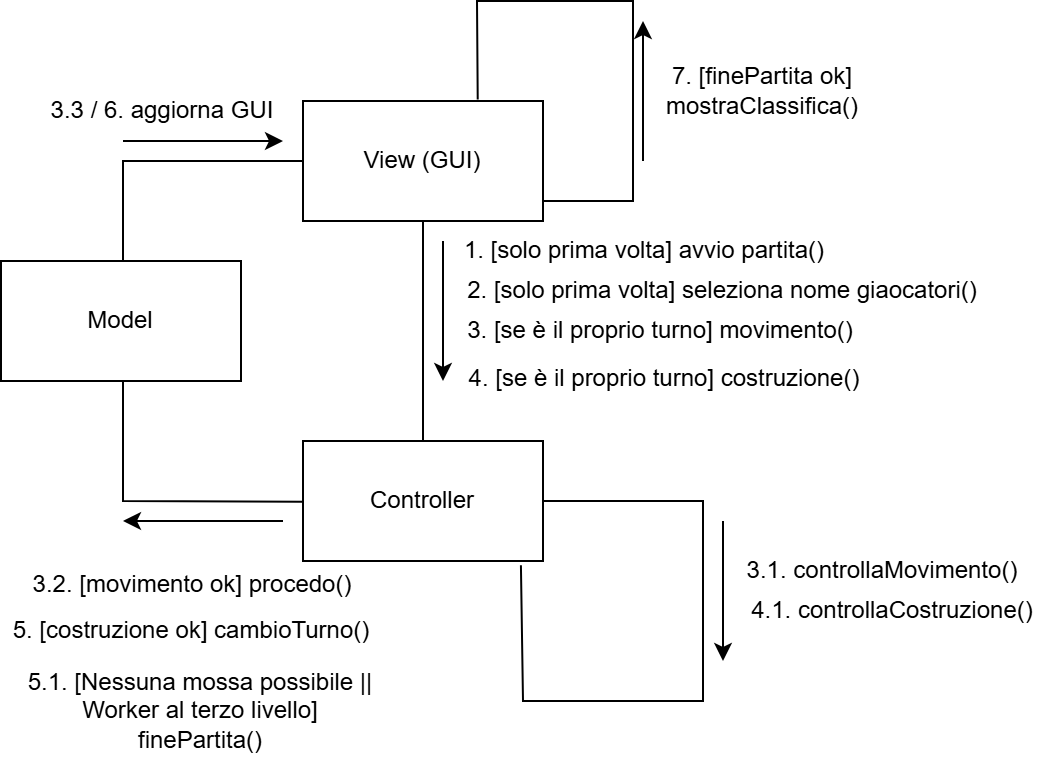

The diagram above was exported from draw.io. Its source (the exported page's mxGraphModel, read from the mxfile embedded in the PNG):
<mxGraphModel dx="2074" dy="1144" grid="1" gridSize="10" guides="1" tooltips="1" connect="1" arrows="1" fold="1" page="1" pageScale="1" pageWidth="827" pageHeight="1169" math="0" shadow="0">
  <root>
    <mxCell id="0" />
    <mxCell id="1" parent="0" />
    <mxCell id="7KieDFDiwynwcMiPXMKj-46" style="edgeStyle=orthogonalEdgeStyle;rounded=0;orthogonalLoop=1;jettySize=auto;html=1;exitX=0.5;exitY=1;exitDx=0;exitDy=0;entryX=0.5;entryY=0;entryDx=0;entryDy=0;endArrow=none;endFill=0;" parent="1" source="7KieDFDiwynwcMiPXMKj-17" target="7KieDFDiwynwcMiPXMKj-25" edge="1">
      <mxGeometry relative="1" as="geometry" />
    </mxCell>
    <mxCell id="7KieDFDiwynwcMiPXMKj-17" value="View (GUI)" style="rounded=0;whiteSpace=wrap;html=1;" parent="1" vertex="1">
      <mxGeometry x="340" y="310" width="120" height="60" as="geometry" />
    </mxCell>
    <mxCell id="7KieDFDiwynwcMiPXMKj-25" value="Controller" style="rounded=0;whiteSpace=wrap;html=1;" parent="1" vertex="1">
      <mxGeometry x="340" y="480" width="120" height="60" as="geometry" />
    </mxCell>
    <mxCell id="7KieDFDiwynwcMiPXMKj-26" value="3. [se è il proprio turno] movimento()" style="text;html=1;align=center;verticalAlign=middle;whiteSpace=wrap;rounded=0;" parent="1" vertex="1">
      <mxGeometry x="406" y="410" width="226" height="30" as="geometry" />
    </mxCell>
    <mxCell id="7KieDFDiwynwcMiPXMKj-31" value="" style="endArrow=none;html=1;rounded=0;exitX=1;exitY=0.5;exitDx=0;exitDy=0;entryX=0.908;entryY=1.035;entryDx=0;entryDy=0;entryPerimeter=0;endFill=0;" parent="1" source="7KieDFDiwynwcMiPXMKj-25" target="7KieDFDiwynwcMiPXMKj-25" edge="1">
      <mxGeometry width="50" height="50" relative="1" as="geometry">
        <mxPoint x="500" y="510" as="sourcePoint" />
        <mxPoint x="440" y="610" as="targetPoint" />
        <Array as="points">
          <mxPoint x="540" y="510" />
          <mxPoint x="540" y="610" />
          <mxPoint x="450" y="610" />
        </Array>
      </mxGeometry>
    </mxCell>
    <mxCell id="7KieDFDiwynwcMiPXMKj-36" value="1. [solo prima volta] avvio partita&lt;span style=&quot;background-color: initial;&quot;&gt;()&lt;/span&gt;" style="text;html=1;align=center;verticalAlign=middle;whiteSpace=wrap;rounded=0;" parent="1" vertex="1">
      <mxGeometry x="416" y="370" width="190" height="30" as="geometry" />
    </mxCell>
    <mxCell id="7KieDFDiwynwcMiPXMKj-37" value="4. [se è il proprio turno] costruzione()" style="text;html=1;align=center;verticalAlign=middle;whiteSpace=wrap;rounded=0;" parent="1" vertex="1">
      <mxGeometry x="416" y="434" width="210" height="30" as="geometry" />
    </mxCell>
    <mxCell id="7KieDFDiwynwcMiPXMKj-40" value="" style="endArrow=none;html=1;rounded=0;entryX=-0.009;entryY=0.684;entryDx=0;entryDy=0;entryPerimeter=0;endFill=0;exitX=0;exitY=0.5;exitDx=0;exitDy=0;" parent="1" source="7KieDFDiwynwcMiPXMKj-17" edge="1">
      <mxGeometry width="50" height="50" relative="1" as="geometry">
        <mxPoint x="250" y="340" as="sourcePoint" />
        <mxPoint x="340.00000000000006" y="510.3900000000002" as="targetPoint" />
        <Array as="points">
          <mxPoint x="250" y="340" />
          <mxPoint x="250" y="510" />
        </Array>
      </mxGeometry>
    </mxCell>
    <mxCell id="7KieDFDiwynwcMiPXMKj-41" value="5.1. [Nessuna mossa possibile || Worker al terzo livello]&lt;div&gt;finePartita()&lt;/div&gt;" style="text;html=1;align=center;verticalAlign=middle;whiteSpace=wrap;rounded=0;" parent="1" vertex="1">
      <mxGeometry x="189" y="580" width="200" height="70" as="geometry" />
    </mxCell>
    <mxCell id="sj1R7abTESkO411UP4Ay-4" value="" style="endArrow=classic;html=1;rounded=0;" parent="1" edge="1">
      <mxGeometry width="50" height="50" relative="1" as="geometry">
        <mxPoint x="410" y="380" as="sourcePoint" />
        <mxPoint x="410" y="450" as="targetPoint" />
      </mxGeometry>
    </mxCell>
    <mxCell id="sj1R7abTESkO411UP4Ay-5" value="" style="endArrow=none;html=1;rounded=0;startArrow=classic;startFill=1;endFill=0;" parent="1" edge="1">
      <mxGeometry width="50" height="50" relative="1" as="geometry">
        <mxPoint x="250" y="520" as="sourcePoint" />
        <mxPoint x="330" y="520" as="targetPoint" />
      </mxGeometry>
    </mxCell>
    <mxCell id="smRcdH5G1CGRWTpOTn9s-3" value="5. [costruzione ok] cambioTurno()" style="text;html=1;align=center;verticalAlign=middle;whiteSpace=wrap;rounded=0;" parent="1" vertex="1">
      <mxGeometry x="189" y="560" width="191" height="30" as="geometry" />
    </mxCell>
    <mxCell id="jEHT0D7Ix4Qc72ncBTJL-2" value="Model" style="rounded=0;whiteSpace=wrap;html=1;" parent="1" vertex="1">
      <mxGeometry x="189" y="390" width="120" height="60" as="geometry" />
    </mxCell>
    <mxCell id="jEHT0D7Ix4Qc72ncBTJL-4" value="3.1. controllaMovimento()" style="text;html=1;align=center;verticalAlign=middle;whiteSpace=wrap;rounded=0;" parent="1" vertex="1">
      <mxGeometry x="560" y="530" width="140" height="30" as="geometry" />
    </mxCell>
    <mxCell id="jEHT0D7Ix4Qc72ncBTJL-5" value="4.1. controllaCostruzione()" style="text;html=1;align=center;verticalAlign=middle;whiteSpace=wrap;rounded=0;" parent="1" vertex="1">
      <mxGeometry x="560" y="550" width="150" height="30" as="geometry" />
    </mxCell>
    <mxCell id="jEHT0D7Ix4Qc72ncBTJL-7" value="" style="endArrow=classic;html=1;rounded=0;" parent="1" edge="1">
      <mxGeometry width="50" height="50" relative="1" as="geometry">
        <mxPoint x="550" y="520" as="sourcePoint" />
        <mxPoint x="550" y="590" as="targetPoint" />
      </mxGeometry>
    </mxCell>
    <mxCell id="jEHT0D7Ix4Qc72ncBTJL-8" value="3.3 / 6. aggiorna GUI" style="text;html=1;align=center;verticalAlign=middle;whiteSpace=wrap;rounded=0;" parent="1" vertex="1">
      <mxGeometry x="200" y="300" width="140" height="30" as="geometry" />
    </mxCell>
    <mxCell id="jEHT0D7Ix4Qc72ncBTJL-9" value="" style="endArrow=classic;html=1;rounded=0;startArrow=none;startFill=0;endFill=1;" parent="1" edge="1">
      <mxGeometry width="50" height="50" relative="1" as="geometry">
        <mxPoint x="250" y="330" as="sourcePoint" />
        <mxPoint x="330" y="330" as="targetPoint" />
      </mxGeometry>
    </mxCell>
    <mxCell id="jEHT0D7Ix4Qc72ncBTJL-15" value="" style="endArrow=none;html=1;rounded=0;endFill=0;exitX=0.728;exitY=-0.012;exitDx=0;exitDy=0;exitPerimeter=0;" parent="1" source="7KieDFDiwynwcMiPXMKj-17" edge="1">
      <mxGeometry width="50" height="50" relative="1" as="geometry">
        <mxPoint x="428" y="307" as="sourcePoint" />
        <mxPoint x="460" y="360" as="targetPoint" />
        <Array as="points">
          <mxPoint x="427" y="260" />
          <mxPoint x="505" y="260" />
          <mxPoint x="505" y="360" />
        </Array>
      </mxGeometry>
    </mxCell>
    <mxCell id="jEHT0D7Ix4Qc72ncBTJL-16" value="" style="endArrow=none;html=1;rounded=0;startArrow=classic;startFill=1;endFill=0;" parent="1" edge="1">
      <mxGeometry width="50" height="50" relative="1" as="geometry">
        <mxPoint x="510" y="270" as="sourcePoint" />
        <mxPoint x="510" y="340" as="targetPoint" />
      </mxGeometry>
    </mxCell>
    <mxCell id="jEHT0D7Ix4Qc72ncBTJL-17" value="7. [finePartita ok] mostraClassifica()" style="text;html=1;align=center;verticalAlign=middle;whiteSpace=wrap;rounded=0;" parent="1" vertex="1">
      <mxGeometry x="500" y="290" width="140" height="30" as="geometry" />
    </mxCell>
    <mxCell id="jEHT0D7Ix4Qc72ncBTJL-18" value="2. [solo prima volta] seleziona nome giaocatori&lt;span style=&quot;background-color: initial;&quot;&gt;()&lt;/span&gt;" style="text;html=1;align=center;verticalAlign=middle;whiteSpace=wrap;rounded=0;" parent="1" vertex="1">
      <mxGeometry x="410" y="390" width="280" height="30" as="geometry" />
    </mxCell>
    <mxCell id="jEHT0D7Ix4Qc72ncBTJL-23" value="3.2. [movimento ok] procedo()" style="text;html=1;align=center;verticalAlign=middle;whiteSpace=wrap;rounded=0;" parent="1" vertex="1">
      <mxGeometry x="190" y="537" width="190" height="30" as="geometry" />
    </mxCell>
  </root>
</mxGraphModel>